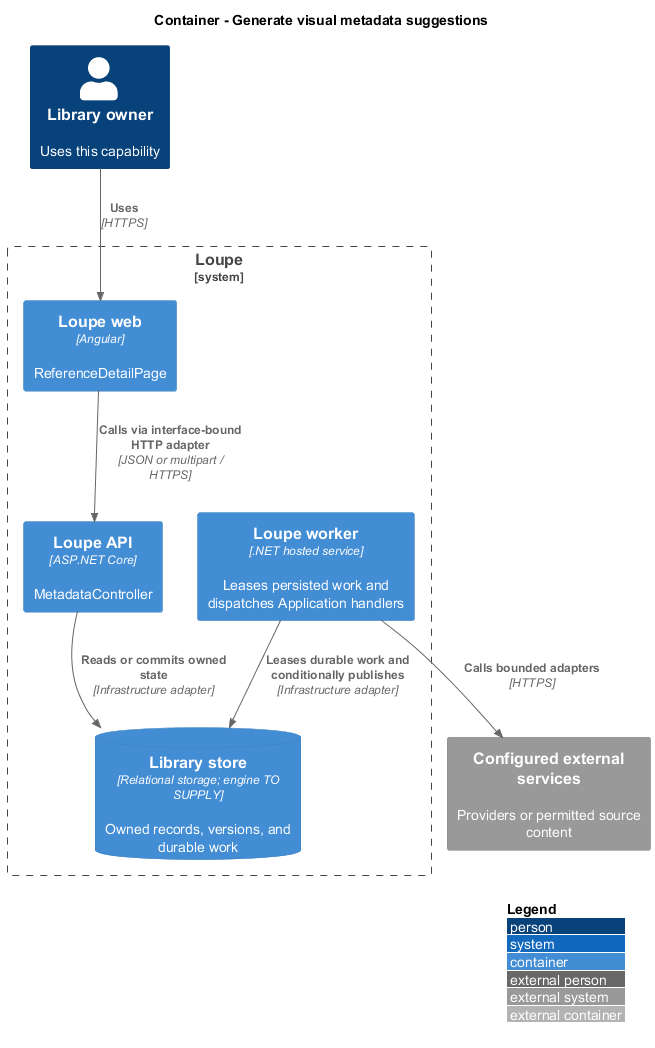

The diagram above was rendered by PlantUML. Its source (embedded in the PNG):
@startuml
!include <C4/C4_Container>
LAYOUT_WITH_LEGEND()
title Container - Generate visual metadata suggestions
Person(owner, "Library owner", "Uses this capability")
System_Boundary(loupe, "Loupe") {
Container(spa, "Loupe web", "Angular", "ReferenceDetailPage")
Container(api, "Loupe API", "ASP.NET Core", "MetadataController")
ContainerDb(db, "Library store", "Relational storage; engine TO SUPPLY", "Owned records, versions, and durable work")
Container(worker, "Loupe worker", ".NET hosted service", "Leases persisted work and dispatches Application handlers")
}
Rel(owner, spa, "Uses", "HTTPS")
Rel(spa, api, "Calls via interface-bound HTTP adapter", "JSON or multipart / HTTPS")
Rel(api, db, "Reads or commits owned state", "Infrastructure adapter")
Rel(worker, db, "Leases durable work and conditionally publishes", "Infrastructure adapter")
System_Ext(external, "Configured external services", "Providers or permitted source content")
Rel(worker, external, "Calls bounded adapters", "HTTPS")
@enduml